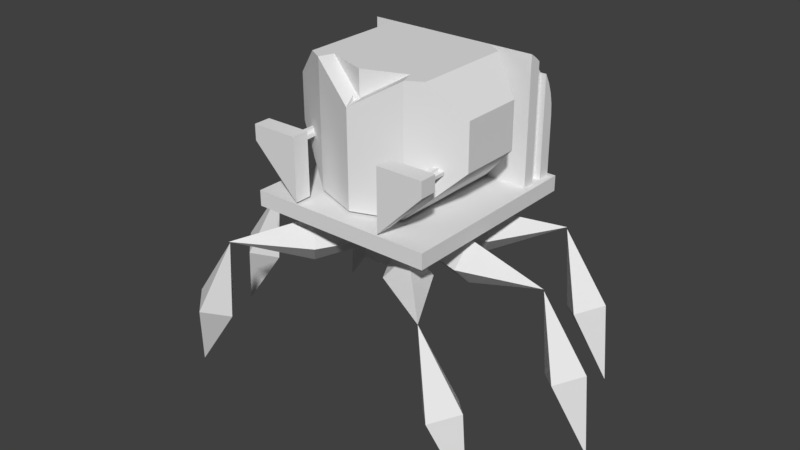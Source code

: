 # Source: helmetlegsv2stable.blend  (saved by Blender 2.78.0; exported with 4.5.12 LTS)
import bpy
from mathutils import Matrix  # noqa: F401  (used for matrix-valued properties, if any)

bpy.ops.wm.read_factory_settings(use_empty=True)
scene = bpy.context.scene
scene.name = 'Scene'

# ---- collections
col_collection_1 = bpy.data.collections.new('Collection 1'); scene.collection.children.link(col_collection_1)

# ---- world
world_world = bpy.data.worlds.new('World'); scene.world = world_world
world_world.color = (0.05088, 0.05088, 0.05088)
world_world.use_sun_shadow = False
world_world.sun_shadow_jitter_overblur = 0.0
world_world.cycles.sampling_method = 'MANUAL'

# ---- meshes
me_base_002 = bpy.data.meshes.new('Base.002')
me_base_002.from_pydata([(-0.1354, -0.01519, -0.06482), (-0.1354, -0.01519, -0.09149), (-0.1354, 0.01021, -0.06482), (-0.1354, 0.01021, -0.09149), (0.1342, -0.01519, -0.09149), (0.1342, -0.01519, -0.06482), (0.1342, 0.01021, -0.09149), (0.1342, 0.01021, -0.06482), (-0.1303, 0.01021, -0.08387), (-0.1303, 0.01021, -0.07244), (0.1291, 0.01021, -0.07244), (0.1291, 0.01021, -0.08387), (-0.1303, 0.06101, -0.08387), (0.1291, 0.06101, -0.08387), (0.1291, 0.06101, -0.07244), (-0.1303, 0.06101, -0.07244), (-0.1383, 0.2071, -0.09334), (0.1371, 0.2071, -0.09334), (0.1371, 0.2071, -0.06202), (-0.1383, 0.2071, -0.06202), (0.1371, -0.01519, -0.09334), (0.1371, -0.01519, -0.06202), (-0.1383, -0.01519, -0.06202), (-0.1383, -0.01519, -0.09334)], [], [(0, 1, 2), (2, 1, 3), (4, 5, 6), (6, 5, 7), (5, 0, 7), (7, 0, 2), (1, 4, 3), (3, 4, 6), (8, 9, 2), (2, 9, 10), (2, 10, 7), (7, 10, 11), (7, 11, 6), (6, 11, 3), (3, 11, 8), (3, 8, 2), (8, 11, 12), (12, 11, 13), (11, 10, 13), (13, 10, 14), (10, 9, 14), (14, 9, 15), (9, 8, 15), (15, 8, 12), (13, 14, 12), (12, 14, 15), (4, 20, 5), (5, 20, 21), (5, 21, 0), (0, 21, 22), (0, 22, 23), (4, 1, 20), (20, 1, 23), (23, 1, 0), (21, 20, 18), (18, 20, 17), (20, 23, 17), (17, 23, 16), (23, 22, 16), (16, 22, 19), (22, 21, 19), (19, 21, 18)])
me_base_002.use_remesh_preserve_volume = False
me_base_002.use_remesh_preserve_attributes = False
me_base_002.use_mirror_vertex_groups = False
me_base_002.update()
me_base_001 = bpy.data.meshes.new('Base.001')
me_base_001.from_pydata([(-0.33, -0.07859, 0.1317), (-0.33, -0.1605, 0.1092), (-0.33, -0.0361, 0.1346), (-0.33, 0.2071, 0.1092), (-0.33, 0.2071, 0.1346), (-0.33, -0.1203, 0.1232), (0.3304, -0.1203, 0.1232), (0.3304, -0.07859, 0.1317), (0.3304, -0.1605, 0.1092), (0.3304, -0.0361, 0.1346), (0.3304, 0.2071, 0.1092), (0.3304, 0.2071, 0.1346), (0.3558, -0.0361, 0.1346), (0.3558, 0.2071, 0.1346), (0.3304, -0.2084, 0.08377), (0.3304, 0.2071, 0.08377), (0.3558, -0.2084, 0.08377), (0.3558, 0.2071, 0.08377), (0.3558, -0.2689, 0.03297), (0.3558, 0.2071, 0.03297), (0.3304, -0.2689, 0.03297), (0.3304, 0.2071, 0.03297), (0.3304, -0.2299, 0.06853), (0.3304, -0.2502, 0.05156), (0.3558, 0.2071, -0.01783), (0.3558, -0.2828, 0.0169), (0.3558, -0.2956, -5.397e-05), (0.3558, -0.3073, -0.01783), (-0.33, -0.2689, 0.03297), (-0.33, 0.2071, 0.03297), (-0.3554, -0.2689, 0.03297), (-0.3554, 0.2071, 0.03297), (-0.3554, -0.2084, 0.08377), (-0.3554, 0.2071, 0.08377), (-0.33, -0.2084, 0.08377), (-0.33, 0.2071, 0.08377), (-0.33, -0.2502, 0.05156), (-0.33, -0.2299, 0.06853), (-0.3554, 0.2071, 0.1346), (-0.3554, -0.0361, 0.1346), (-0.3554, -0.1685, 0.1056), (-0.3554, -0.1259, 0.1216), (-0.3554, -0.08146, 0.1313), (0.3558, -0.1685, 0.1056), (-0.3554, -0.2828, 0.0169), (-0.3554, -0.2956, -5.397e-05), (-0.3554, -0.3073, -0.01783), (0.3558, -0.1259, 0.1216), (0.3558, -0.08146, 0.1313), (-0.3554, 0.2071, -0.01783)], [], [(0, 1, 2), (2, 1, 3), (2, 3, 4), (0, 5, 1), (6, 7, 8), (8, 7, 9), (8, 9, 10), (10, 9, 11), (1, 8, 3), (3, 8, 10), (9, 12, 11), (11, 12, 13), (14, 15, 16), (16, 15, 17), (18, 19, 20), (20, 19, 21), (15, 14, 21), (21, 14, 22), (21, 22, 23), (23, 20, 21), (19, 18, 24), (24, 18, 25), (24, 25, 26), (26, 27, 24), (28, 29, 30), (30, 29, 31), (32, 33, 34), (34, 33, 35), (28, 36, 29), (29, 36, 37), (29, 37, 34), (34, 35, 29), (38, 33, 39), (39, 33, 32), (39, 32, 40), (40, 41, 39), (39, 41, 42), (5, 41, 1), (1, 41, 40), (1, 40, 43), (43, 40, 14), (43, 14, 16), (41, 5, 42), (42, 5, 0), (42, 0, 39), (39, 0, 2), (32, 34, 40), (40, 34, 14), (14, 34, 22), (22, 34, 37), (22, 37, 36), (28, 20, 36), (36, 20, 23), (36, 23, 22), (30, 44, 28), (28, 44, 25), (28, 25, 20), (20, 25, 18), (25, 44, 26), (26, 44, 45), (26, 45, 27), (27, 45, 46), (1, 43, 8), (8, 43, 47), (8, 47, 6), (6, 47, 48), (6, 48, 7), (7, 48, 12), (7, 12, 9), (31, 49, 30), (30, 49, 44), (44, 49, 45), (45, 49, 46), (4, 38, 2), (2, 38, 39), (43, 16, 12), (12, 16, 17), (12, 17, 13), (48, 47, 12), (12, 47, 43), (49, 24, 46), (46, 24, 27), (19, 17, 21), (21, 17, 15), (29, 35, 31), (31, 35, 33), (11, 4, 3), (11, 3, 10)])
me_base_001.use_remesh_preserve_volume = False
me_base_001.use_remesh_preserve_attributes = False
me_base_001.use_mirror_vertex_groups = False
me_base_001.update()
me_doublediamond_007 = bpy.data.meshes.new('Doublediamond.007')
me_doublediamond_007.from_pydata([(-0.005886, 0.01068, 0.02429), (-0.005886, 0.01068, 2.564), (-0.3651, 0.01068, 1.294), (-0.005886, -0.3485, 1.294), (0.3533, 0.01068, 1.294), (-0.005886, 0.3699, 1.294)], [], [(1, 2, 3), (1, 4, 5), (4, 0, 5), (2, 0, 3), (2, 1, 5), (1, 3, 4), (3, 0, 4), (0, 2, 5)])
me_doublediamond_007.use_remesh_preserve_volume = False
me_doublediamond_007.use_remesh_preserve_attributes = False
me_doublediamond_007.use_mirror_vertex_groups = False
me_doublediamond_007.update()
me_doublediamond_005 = bpy.data.meshes.new('Doublediamond.005')
me_doublediamond_005.from_pydata([(0.0006848, 0.005979, -2.564), (0.0006848, 0.3652, -1.294), (0.3599, 0.005979, -1.294), (0.0006848, -0.3532, -1.294), (0.0006848, 0.005979, -0.02378), (-0.3585, 0.005979, -1.294)], [], [(0, 1, 2), (3, 4, 5), (0, 3, 5), (1, 4, 2), (2, 4, 3), (1, 0, 5), (4, 1, 5), (0, 2, 3)])
me_doublediamond_005.use_remesh_preserve_volume = False
me_doublediamond_005.use_remesh_preserve_attributes = False
me_doublediamond_005.use_mirror_vertex_groups = False
me_doublediamond_005.update()
me_doublediamond_002 = bpy.data.meshes.new('Doublediamond.002')
me_doublediamond_002.from_pydata([(-0.005538, -0.01892, -2.553), (-0.005538, 0.3403, -1.283), (0.3537, -0.01892, -1.283), (-0.005538, -0.3781, -1.283), (-0.005538, -0.01892, -0.01318), (-0.3647, -0.01892, -1.283)], [], [(0, 1, 2), (3, 4, 5), (0, 3, 5), (1, 4, 2), (2, 4, 3), (1, 0, 5), (4, 1, 5), (0, 2, 3)])
me_doublediamond_002.use_remesh_preserve_volume = False
me_doublediamond_002.use_remesh_preserve_attributes = False
me_doublediamond_002.use_mirror_vertex_groups = False
me_doublediamond_002.update()
me_pyramid = bpy.data.meshes.new('Pyramid')
me_pyramid.from_pydata([(1.016, 0.0, 0.0), (-0.254, -0.254, 0.254), (-0.254, -0.254, -0.254), (-0.254, 0.254, -0.254), (-0.254, 0.254, 0.254)], [], [(0, 1, 2), (0, 3, 4), (1, 0, 4), (0, 2, 3), (2, 1, 3), (3, 1, 4)])
me_pyramid.use_remesh_preserve_volume = False
me_pyramid.use_remesh_preserve_attributes = False
me_pyramid.use_mirror_vertex_groups = False
me_pyramid.update()
me_base = bpy.data.meshes.new('Base')
me_base.from_pydata([(-0.33, 0.2071, 0.1346), (0.3304, 0.2071, 0.1346), (0.3558, 0.2071, 0.1346), (0.3558, 0.2071, 0.08377), (0.3558, 0.2071, 0.03297), (0.3558, 0.2071, -0.01783), (-0.3554, 0.2071, 0.03297), (-0.3554, 0.2071, 0.08377), (-0.3554, 0.2071, 0.1346), (-0.3554, 0.2071, -0.01783), (-0.3808, 0.2071, 0.1517), (-0.3808, 0.2071, -0.6528), (-0.1383, 0.2071, -0.09334), (0.1371, 0.2071, -0.09334), (0.3814, 0.2071, -0.6528), (0.3814, 0.2071, 0.1517), (0.1371, 0.2071, -0.06202), (-0.1383, 0.2071, -0.06202), (0.3814, 0.2706, 0.1517), (0.3814, 0.2706, -0.6528), (-0.3808, 0.2706, 0.1517), (-0.3808, 0.2706, -0.6528)], [], [(6, 10, 9), (9, 10, 11), (9, 11, 12), (12, 11, 13), (13, 11, 14), (13, 14, 5), (5, 14, 15), (5, 15, 4), (4, 15, 3), (6, 7, 10), (10, 7, 8), (10, 8, 0), (10, 0, 1), (10, 1, 15), (15, 1, 2), (15, 2, 3), (13, 5, 16), (16, 5, 9), (16, 9, 17), (17, 9, 12), (15, 14, 18), (18, 14, 19), (10, 15, 20), (20, 15, 18), (11, 10, 21), (21, 10, 20), (14, 11, 19), (19, 11, 21), (21, 20, 19), (19, 20, 18)])
me_base.use_remesh_preserve_volume = False
me_base.use_remesh_preserve_attributes = False
me_base.use_mirror_vertex_groups = False
me_base.update()
me_spiderhelmet_013 = bpy.data.meshes.new('Spiderhelmet.013')
me_spiderhelmet_013.from_pydata([(0.1206, 0.04827, 0.2288), (0.1206, 0.04827, 0.2221), (0.1206, 0.09907, 0.2288), (0.1206, 0.09907, 0.2221), (-0.1233, 0.04827, 0.2288), (-0.1233, 0.09907, 0.2288), (-0.1233, 0.04827, 0.2221), (-0.1233, 0.09907, 0.2221)], [], [(0, 1, 2), (2, 1, 3), (4, 0, 5), (5, 0, 2), (6, 4, 7), (7, 4, 5), (1, 6, 3), (3, 6, 7), (7, 5, 3), (3, 5, 2)])
me_spiderhelmet_013.use_remesh_preserve_volume = False
me_spiderhelmet_013.use_remesh_preserve_attributes = False
me_spiderhelmet_013.use_mirror_vertex_groups = False
me_spiderhelmet_013.update()
me_spiderhelmet_012 = bpy.data.meshes.new('Spiderhelmet.012')
me_spiderhelmet_012.from_pydata([(0.1206, 0.04827, 0.2288), (0.1206, 0.04827, 0.2221), (-0.1233, 0.04827, 0.2288), (-0.1233, 0.04827, 0.2221), (0.129, 0.04827, 0.2121), (-0.1304, 0.04827, 0.2121), (-0.1304, 0.04827, 0.2388), (0.129, 0.04827, 0.2388)], [], [(0, 4, 1), (1, 4, 5), (1, 5, 3), (3, 5, 6), (3, 6, 2), (2, 6, 0), (0, 6, 7), (0, 7, 4)])
me_spiderhelmet_012.use_remesh_preserve_volume = False
me_spiderhelmet_012.use_remesh_preserve_attributes = False
me_spiderhelmet_012.use_mirror_vertex_groups = False
me_spiderhelmet_012.update()
me_spiderhelmet_011 = bpy.data.meshes.new('Spiderhelmet.011')
me_spiderhelmet_011.from_pydata([(0.129, 0.04827, 0.2121), (-0.1304, 0.04827, 0.2121), (-0.1304, 0.04827, 0.2388), (0.129, 0.04827, 0.2388), (-0.1304, 0.02287, 0.2121), (-0.1304, 0.02287, 0.2388), (0.129, 0.02287, 0.2388), (0.129, 0.02287, 0.2121), (-0.1391, 0.2083, 0.2096), (-0.1391, 0.2083, 0.2426), (-0.1391, 0.02287, 0.2096), (-0.1391, 0.02287, 0.2426), (0.1376, 0.2083, 0.2426), (0.1376, 0.02287, 0.2426), (0.1376, 0.2083, 0.2096), (0.1376, 0.02287, 0.2096), (0.1421, 0.2083, 0.2096), (0.1421, 0.2083, 0.2477), (-0.1436, 0.2083, 0.2477), (-0.1436, 0.2083, 0.2096), (-0.1436, 0.01779, 0.2096), (0.1421, 0.01779, 0.2096), (-0.1436, 0.01779, 0.2477), (0.1421, 0.01779, 0.2477)], [], [(4, 5, 1), (1, 5, 2), (5, 6, 2), (2, 6, 3), (0, 3, 7), (7, 3, 6), (7, 4, 0), (0, 4, 1), (8, 9, 10), (10, 9, 11), (9, 12, 11), (11, 12, 13), (12, 14, 13), (13, 14, 15), (4, 10, 5), (5, 10, 11), (5, 11, 13), (10, 4, 15), (15, 4, 7), (15, 7, 6), (15, 6, 13), (13, 6, 5), (14, 12, 16), (16, 12, 17), (17, 12, 9), (17, 9, 18), (18, 9, 19), (19, 9, 8), (20, 21, 22), (22, 21, 23), (19, 20, 18), (18, 20, 22), (21, 16, 23), (23, 16, 17), (17, 18, 23), (23, 18, 22), (10, 15, 8), (8, 15, 14)])
me_spiderhelmet_011.use_remesh_preserve_volume = False
me_spiderhelmet_011.use_remesh_preserve_attributes = False
me_spiderhelmet_011.use_mirror_vertex_groups = False
me_spiderhelmet_011.update()
me_spiderhelmet_010 = bpy.data.meshes.new('Spiderhelmet.010')
me_spiderhelmet_010.from_pydata([(0.2935, 0.07176, -0.2795), (0.2782, 0.07176, -0.2795), (0.1906, 0.24, -0.2795), (0.3811, 0.04954, -0.2795), (0.1906, 0.24, -0.3492), (0.3811, 0.04954, -0.3492), (0.2782, 0.05906, -0.2795), (0.2604, 0.05906, -0.2795), (0.2935, 0.05906, -0.2795), (0.3112, 0.05906, -0.2795), (0.2782, 0.03366, -0.2795), (0.2935, 0.03366, -0.2795), (0.1906, -0.01396, -0.2795), (0.1906, -0.01396, -0.3492), (0.3811, -0.01396, -0.2795), (0.3811, -0.01396, -0.3492), (0.2782, 0.04636, -0.2795), (0.2604, 0.04636, -0.2795), (0.2935, 0.04636, -0.2795), (0.3112, 0.04636, -0.2795)], [], [(2, 3, 4), (4, 3, 5), (12, 13, 14), (14, 13, 15), (8, 9, 0), (0, 9, 3), (0, 3, 2), (9, 19, 3), (3, 19, 14), (14, 19, 11), (14, 11, 10), (19, 18, 11), (16, 17, 10), (10, 17, 12), (10, 12, 14), (17, 7, 12), (12, 7, 2), (2, 7, 1), (2, 1, 0), (7, 6, 1), (15, 13, 5), (5, 13, 4), (2, 4, 12), (12, 4, 13), (3, 14, 5), (5, 14, 15)])
me_spiderhelmet_010.use_remesh_preserve_volume = False
me_spiderhelmet_010.use_remesh_preserve_attributes = False
me_spiderhelmet_010.use_mirror_vertex_groups = False
me_spiderhelmet_010.update()
me_spiderhelmet_009 = bpy.data.meshes.new('Spiderhelmet.009')
me_spiderhelmet_009.from_pydata([(-0.278, 0.07176, -0.2795), (-0.2933, 0.07176, -0.2795), (-0.2933, 0.05906, -0.2795), (-0.3809, 0.04954, -0.2795), (-0.1904, 0.24, -0.2795), (-0.3809, 0.04954, -0.3492), (-0.1904, 0.24, -0.3492), (-0.3111, 0.05906, -0.2795), (-0.278, 0.05906, -0.2795), (-0.2603, 0.05906, -0.2795), (-0.3111, 0.04636, -0.2795), (-0.2933, 0.03366, -0.2795), (-0.278, 0.03366, -0.2795), (-0.3809, -0.01396, -0.2795), (-0.3809, -0.01396, -0.3492), (-0.1904, -0.01396, -0.2795), (-0.1904, -0.01396, -0.3492), (-0.2933, 0.04636, -0.2795), (-0.278, 0.04636, -0.2795), (-0.2603, 0.04636, -0.2795)], [], [(3, 4, 5), (5, 4, 6), (13, 14, 15), (15, 14, 16), (3, 1, 4), (4, 1, 0), (4, 0, 9), (9, 0, 8), (13, 10, 3), (3, 10, 7), (3, 7, 1), (1, 7, 2), (10, 13, 11), (11, 13, 15), (11, 15, 12), (12, 15, 19), (12, 19, 18), (19, 15, 9), (9, 15, 4), (11, 17, 10), (13, 3, 14), (14, 3, 5), (14, 5, 16), (16, 5, 6), (15, 16, 4), (4, 16, 6)])
me_spiderhelmet_009.use_remesh_preserve_volume = False
me_spiderhelmet_009.use_remesh_preserve_attributes = False
me_spiderhelmet_009.use_mirror_vertex_groups = False
me_spiderhelmet_009.update()
me_spiderhelmet_008 = bpy.data.meshes.new('Spiderhelmet.008')
me_spiderhelmet_008.from_pydata([(0.1906, -0.01396, 0.2731), (0.1906, -0.01396, 0.2096), (-0.1904, -0.01396, 0.2096), (-0.1904, -0.01396, 0.2731), (0.1906, -0.268, 0.2731), (-0.1904, -0.268, 0.2731), (0.1702, -0.268, -0.1497), (-0.1715, -0.268, -0.1492), (-0.0007199, -0.268, -0.2119), (-0.0007199, -0.1629, -0.2119)], [], [(0, 1, 3), (3, 1, 2), (0, 3, 4), (4, 3, 5), (6, 4, 5), (5, 7, 8), (5, 8, 6), (9, 8, 7), (8, 9, 6)])
me_spiderhelmet_008.use_remesh_preserve_volume = False
me_spiderhelmet_008.use_remesh_preserve_attributes = False
me_spiderhelmet_008.use_mirror_vertex_groups = False
me_spiderhelmet_008.update()
me_spiderhelmet_007 = bpy.data.meshes.new('Spiderhelmet.007')
me_spiderhelmet_007.from_pydata([(0.1906, 0.24, 0.2731), (0.1906, 0.24, 0.2096), (-0.1904, 0.24, 0.2096), (-0.1904, 0.24, 0.2731), (-0.3809, 0.04954, 0.157), (-0.3809, -0.141, 0.157), (-0.2539, -0.268, 0.2344), (0.2541, -0.268, 0.2344), (0.3811, -0.141, 0.157), (0.3811, 0.04954, 0.157), (0.2541, -0.268, -0.1729), (-0.2539, -0.268, -0.1729), (-0.3809, -0.141, -0.09884), (0.3811, 0.04954, -0.09884), (0.1906, 0.24, -0.2099), (-0.3809, 0.04954, -0.09884), (0.2935, 0.07176, -0.1499), (0.2782, 0.07176, -0.1588), (-0.278, 0.07176, -0.1588), (-0.2933, 0.07176, -0.1499), (-0.3111, 0.05906, -0.1396), (0.2604, 0.05906, -0.1692), (0.3112, 0.05906, -0.1396), (-0.3111, 0.04636, -0.1396), (0.2782, 0.03366, -0.1588), (0.2935, 0.03366, -0.1499), (-0.2933, 0.03366, -0.1499), (-0.278, 0.03366, -0.1588), (0.2604, 0.04636, -0.1692), (0.3112, 0.04636, -0.1396), (0.3811, -0.141, -0.09884), (-0.1904, 0.24, -0.2099)], [(24, 28)], [(6, 5, 11), (11, 5, 12), (0, 9, 1), (1, 9, 13), (1, 13, 14), (5, 4, 12), (12, 4, 15), (9, 8, 13), (13, 8, 30), (19, 20, 15), (19, 15, 31), (20, 23, 15), (15, 23, 12), (12, 23, 26), (12, 26, 27), (18, 19, 31), (11, 12, 27), (13, 16, 14), (14, 16, 17), (14, 17, 21), (30, 29, 13), (13, 29, 22), (13, 22, 16), (10, 24, 30), (30, 24, 25), (30, 25, 29), (28, 14, 21), (3, 2, 4), (4, 2, 15), (15, 2, 31), (7, 10, 8), (8, 10, 30), (2, 1, 31)])
me_spiderhelmet_007.use_remesh_preserve_volume = False
me_spiderhelmet_007.use_remesh_preserve_attributes = False
me_spiderhelmet_007.use_mirror_vertex_groups = False
me_spiderhelmet_007.update()
me_spiderhelmet_006 = bpy.data.meshes.new('Spiderhelmet.006')
me_spiderhelmet_006.from_pydata([(-0.1391, 0.2083, 0.2096), (0.1376, 0.2083, 0.2096), (0.1421, 0.2083, 0.2096), (-0.1436, 0.2083, 0.2096), (-0.1436, 0.01779, 0.2096), (0.1421, 0.01779, 0.2096), (0.1906, 0.24, 0.2096), (0.1906, -0.01396, 0.2096), (-0.1904, -0.01396, 0.2096), (-0.1904, 0.24, 0.2096)], [], [(4, 8, 5), (5, 8, 7), (5, 7, 6), (8, 4, 9), (9, 4, 3), (9, 3, 0), (0, 1, 9), (9, 1, 6), (6, 1, 2), (6, 2, 5)])
me_spiderhelmet_006.use_remesh_preserve_volume = False
me_spiderhelmet_006.use_remesh_preserve_attributes = False
me_spiderhelmet_006.use_mirror_vertex_groups = False
me_spiderhelmet_006.update()
me_spiderhelmet_005 = bpy.data.meshes.new('Spiderhelmet.005')
me_spiderhelmet_005.from_pydata([(0.1702, -0.268, -0.1497), (-0.1715, -0.268, -0.1492), (0.1918, -0.268, -0.2091), (0.1906, 0.24, -0.2099), (0.02108, -0.1732, -0.2199), (-0.0007199, -0.1629, -0.2119), (-0.000825, -0.1495, -0.2795), (-0.1904, -0.2661, -0.2099), (-0.02254, -0.1732, -0.2199), (0.1906, -0.2671, -0.2099), (-0.1904, 0.24, -0.2099), (-0.000825, 0.24, -0.2795)], [], [(1, 7, 8), (1, 8, 5), (7, 6, 8), (5, 4, 0), (0, 4, 9), (0, 9, 2), (4, 6, 9), (9, 6, 3), (3, 6, 11), (7, 10, 6), (6, 10, 11)])
me_spiderhelmet_005.use_remesh_preserve_volume = False
me_spiderhelmet_005.use_remesh_preserve_attributes = False
me_spiderhelmet_005.use_mirror_vertex_groups = False
me_spiderhelmet_005.update()
me_spiderhelmet_004 = bpy.data.meshes.new('Spiderhelmet.004')
me_spiderhelmet_004.from_pydata([(0.02108, -0.1732, -0.2199), (-0.0007199, -0.1629, -0.2119), (0.02108, -0.1495, -0.2199), (-0.000825, -0.1495, -0.2795), (-0.02254, -0.1732, -0.2199), (-0.02254, -0.1495, -0.2199)], [], [(0, 1, 2), (3, 0, 2), (1, 3, 2), (1, 4, 5), (3, 1, 5), (4, 3, 5)])
me_spiderhelmet_004.use_remesh_preserve_volume = False
me_spiderhelmet_004.use_remesh_preserve_attributes = False
me_spiderhelmet_004.use_mirror_vertex_groups = False
me_spiderhelmet_004.update()
me_spiderhelmet_003 = bpy.data.meshes.new('Spiderhelmet.003')
me_spiderhelmet_003.from_pydata([(0.2935, 0.07176, 0.1811), (0.2935, 0.07176, -0.2795), (0.2782, 0.07176, 0.1723), (0.2782, 0.07176, -0.2795), (0.2782, 0.05906, 0.1723), (0.2782, 0.05906, -0.2795), (0.2604, 0.05906, -0.2795), (0.2604, 0.05906, 0.1619), (0.2935, 0.05906, -0.2795), (0.2935, 0.05906, 0.1811), (0.3112, 0.05906, -0.2795), (0.3112, 0.05906, 0.1915), (0.2782, 0.03366, -0.2795), (0.2935, 0.03366, -0.2795), (0.2782, 0.03366, 0.1723), (0.2935, 0.03366, 0.1811), (0.2782, 0.04636, -0.2795), (0.2782, 0.04636, 0.1723), (0.2604, 0.04636, -0.2795), (0.2604, 0.04636, 0.1619), (0.2935, 0.04636, 0.1811), (0.2935, 0.04636, -0.2795), (0.3112, 0.04636, 0.1915), (0.3112, 0.04636, -0.2795)], [], [(0, 1, 2), (2, 1, 3), (2, 3, 4), (4, 3, 5), (6, 7, 5), (5, 7, 4), (1, 0, 8), (8, 0, 9), (8, 9, 10), (10, 9, 11), (12, 13, 14), (14, 13, 15), (12, 14, 16), (16, 14, 17), (18, 16, 19), (19, 16, 17), (15, 13, 20), (20, 13, 21), (22, 20, 23), (23, 20, 21), (7, 6, 19), (19, 6, 18), (10, 11, 23), (23, 11, 22)])
me_spiderhelmet_003.use_remesh_preserve_volume = False
me_spiderhelmet_003.use_remesh_preserve_attributes = False
me_spiderhelmet_003.use_mirror_vertex_groups = False
me_spiderhelmet_003.update()
me_spiderhelmet_002 = bpy.data.meshes.new('Spiderhelmet.002')
me_spiderhelmet_002.from_pydata([(0.2935, 0.07176, -0.1499), (0.2782, 0.07176, -0.1588), (-0.278, 0.07176, -0.1588), (-0.2933, 0.07176, -0.1499), (0.2782, 0.05906, -0.1588), (-0.2933, 0.05906, -0.1499), (-0.3111, 0.05906, -0.1396), (-0.278, 0.05906, -0.1588), (-0.2603, 0.05906, -0.1692), (0.2604, 0.05906, -0.1692), (0.2935, 0.05906, -0.1499), (0.3112, 0.05906, -0.1396), (-0.3111, 0.04636, -0.1396), (0.2782, 0.03366, -0.1588), (0.2935, 0.03366, -0.1499), (-0.2933, 0.03366, -0.1499), (-0.278, 0.03366, -0.1588), (0.2782, 0.04636, -0.1588), (-0.2933, 0.04636, -0.1499), (-0.278, 0.04636, -0.1588), (-0.2603, 0.04636, -0.1692), (0.2604, 0.04636, -0.1692), (0.2935, 0.04636, -0.1499), (0.3112, 0.04636, -0.1396)], [(15, 16), (11, 23), (2, 3), (9, 21), (0, 1), (13, 14), (8, 20), (6, 12)], [(5, 6, 3), (12, 18, 15), (19, 20, 16), (2, 8, 7), (9, 1, 4), (0, 11, 10), (23, 14, 22), (21, 17, 13)])
me_spiderhelmet_002.use_remesh_preserve_volume = False
me_spiderhelmet_002.use_remesh_preserve_attributes = False
me_spiderhelmet_002.use_mirror_vertex_groups = False
me_spiderhelmet_002.update()
me_spiderhelmet_001 = bpy.data.meshes.new('Spiderhelmet.001')
me_spiderhelmet_001.from_pydata([(-0.278, 0.07176, -0.2795), (-0.2933, 0.07176, -0.2795), (-0.278, 0.07176, 0.1723), (-0.2933, 0.07176, 0.1811), (-0.2933, 0.05906, 0.1811), (-0.2933, 0.05906, -0.2795), (-0.3111, 0.05906, 0.1915), (-0.3111, 0.05906, -0.2795), (-0.278, 0.05906, -0.2795), (-0.278, 0.05906, 0.1723), (-0.2603, 0.05906, 0.1619), (-0.2603, 0.05906, -0.2795), (-0.3111, 0.04636, 0.1915), (-0.3111, 0.04636, -0.2795), (-0.2933, 0.03366, 0.1811), (-0.2933, 0.03366, -0.2795), (-0.278, 0.03366, 0.1723), (-0.278, 0.03366, -0.2795), (-0.2933, 0.04636, -0.2795), (-0.2933, 0.04636, 0.1811), (-0.278, 0.04636, 0.1723), (-0.278, 0.04636, -0.2795), (-0.2603, 0.04636, 0.1619), (-0.2603, 0.04636, -0.2795)], [], [(0, 1, 2), (2, 1, 3), (3, 1, 4), (4, 1, 5), (6, 4, 7), (7, 4, 5), (0, 2, 8), (8, 2, 9), (9, 10, 8), (8, 10, 11), (6, 7, 12), (12, 7, 13), (14, 15, 16), (16, 15, 17), (15, 14, 18), (18, 14, 19), (12, 13, 19), (19, 13, 18), (16, 17, 20), (20, 17, 21), (20, 21, 22), (22, 21, 23), (11, 10, 23), (23, 10, 22)])
me_spiderhelmet_001.use_remesh_preserve_volume = False
me_spiderhelmet_001.use_remesh_preserve_attributes = False
me_spiderhelmet_001.use_mirror_vertex_groups = False
me_spiderhelmet_001.update()
me_spiderhelmet = bpy.data.meshes.new('Spiderhelmet')
me_spiderhelmet.from_pydata([(0.1906, 0.24, 0.2731), (0.1906, 0.24, 0.2096), (0.1906, -0.01396, 0.2731), (0.1906, -0.01396, 0.2096), (-0.1904, -0.01396, 0.2096), (-0.1904, 0.24, 0.2096), (-0.1904, 0.24, 0.2731), (-0.1904, -0.01396, 0.2731), (0.1906, -0.268, 0.2731), (-0.1904, -0.268, 0.2731), (-0.3809, 0.04954, 0.157), (-0.3809, -0.141, 0.157), (-0.2539, -0.268, 0.2344), (0.2541, -0.268, 0.2344), (0.3811, -0.141, 0.157), (0.3811, 0.04954, 0.157), (0.2541, -0.268, -0.1729), (0.1702, -0.268, -0.1497), (-0.1715, -0.268, -0.1492), (-0.2539, -0.268, -0.1729), (-0.1932, -0.268, -0.2083), (0.1918, -0.268, -0.2091), (0.1906, 0.24, -0.2099), (-0.278, 0.07176, -0.1588), (-0.2603, 0.05906, -0.1692), (0.2782, 0.03366, -0.1588), (-0.278, 0.03366, -0.1588), (-0.2603, 0.04636, -0.1692), (0.2604, 0.04636, -0.1692), (-0.1904, -0.2661, -0.2099), (0.1906, -0.2671, -0.2099), (-0.1904, 0.24, -0.2099), (-0.000825, 0.24, -0.2795)], [], [(0, 1, 2), (2, 1, 3), (5, 6, 4), (4, 6, 7), (10, 11, 7), (7, 11, 12), (7, 12, 9), (7, 6, 10), (8, 13, 2), (2, 13, 14), (2, 14, 15), (15, 0, 2), (16, 13, 17), (17, 13, 8), (12, 18, 9), (12, 19, 18), (18, 19, 20), (17, 21, 16), (20, 29, 18), (26, 27, 29), (26, 29, 19), (19, 29, 20), (29, 27, 31), (31, 27, 24), (31, 24, 23), (21, 30, 16), (16, 30, 25), (25, 30, 28), (28, 30, 22), (31, 1, 32), (32, 1, 22)])
me_spiderhelmet.use_remesh_preserve_volume = False
me_spiderhelmet.use_remesh_preserve_attributes = False
me_spiderhelmet.use_mirror_vertex_groups = False
me_spiderhelmet.update()
me_pyramid_001 = bpy.data.meshes.new('Pyramid.001')
me_pyramid_001.from_pydata([(0.004405, 0.0002735, -0.2726), (-1.266, -0.2537, -0.01862), (-1.266, -0.2537, -0.5266), (-1.266, 0.2543, -0.5266), (-1.266, 0.2543, -0.01862)], [], [(0, 1, 2), (0, 3, 4), (1, 0, 4), (0, 2, 3), (2, 1, 3), (3, 1, 4)])
me_pyramid_001.use_remesh_preserve_volume = False
me_pyramid_001.use_remesh_preserve_attributes = False
me_pyramid_001.use_mirror_vertex_groups = False
me_pyramid_001.update()
me_pyramid_002 = bpy.data.meshes.new('Pyramid.002')
me_pyramid_002.from_pydata([(0.006684, -0.000638, 0.2726), (-1.263, -0.2546, 0.5266), (-1.263, -0.2546, 0.01862), (-1.263, 0.2534, 0.01862), (-1.263, 0.2534, 0.5266)], [], [(0, 1, 2), (0, 3, 4), (1, 0, 4), (0, 2, 3), (2, 1, 3), (3, 1, 4)])
me_pyramid_002.use_remesh_preserve_volume = False
me_pyramid_002.use_remesh_preserve_attributes = False
me_pyramid_002.use_mirror_vertex_groups = False
me_pyramid_002.update()
me_pyramid_005 = bpy.data.meshes.new('Pyramid.005')
me_pyramid_005.from_pydata([(0.007595, 0.0002735, 0.2726), (-1.262, -0.2537, 0.5266), (-1.262, -0.2537, 0.01862), (-1.262, 0.2543, 0.01862), (-1.262, 0.2543, 0.5266)], [], [(0, 1, 2), (0, 3, 4), (1, 0, 4), (0, 2, 3), (2, 1, 3), (3, 1, 4)])
me_pyramid_005.use_remesh_preserve_volume = False
me_pyramid_005.use_remesh_preserve_attributes = False
me_pyramid_005.use_mirror_vertex_groups = False
me_pyramid_005.update()
me_pyramid_006 = bpy.data.meshes.new('Pyramid.006')
me_pyramid_006.from_pydata([(-0.02149, -0.0006381, -0.2726), (-1.291, -0.2546, -0.01862), (-1.291, -0.2546, -0.5266), (-1.291, 0.2534, -0.5266), (-1.291, 0.2534, -0.01862)], [], [(0, 1, 2), (0, 3, 4), (1, 0, 4), (0, 2, 3), (2, 1, 3), (3, 1, 4)])
me_pyramid_006.use_remesh_preserve_volume = False
me_pyramid_006.use_remesh_preserve_attributes = False
me_pyramid_006.use_mirror_vertex_groups = False
me_pyramid_006.update()
me_doublediamond_004 = bpy.data.meshes.new('Doublediamond.004')
me_doublediamond_004.from_pydata([(-9.958e-05, 6.009e-06, -6.032e-05), (-9.958e-05, 0.3592, 1.27), (0.3591, 6.009e-06, 1.27), (-9.958e-05, -0.3592, 1.27), (-9.958e-05, 6.009e-06, 2.54), (-0.3593, 6.009e-06, 1.27)], [], [(0, 1, 2), (3, 4, 5), (0, 3, 5), (1, 4, 2), (2, 4, 3), (1, 0, 5), (4, 1, 5), (0, 2, 3)])
me_doublediamond_004.use_remesh_preserve_volume = False
me_doublediamond_004.use_remesh_preserve_attributes = False
me_doublediamond_004.use_mirror_vertex_groups = False
me_doublediamond_004.update()
me_doublediamond_008 = bpy.data.meshes.new('Doublediamond.008')
me_doublediamond_008.from_pydata([(-0.005538, -0.01892, -2.553), (-0.005538, 0.3403, -1.283), (0.3537, -0.01892, -1.283), (-0.005538, -0.3781, -1.283), (-0.005538, -0.01892, -0.01318), (-0.3647, -0.01892, -1.283)], [], [(0, 1, 2), (3, 4, 5), (0, 3, 5), (1, 4, 2), (2, 4, 3), (1, 0, 5), (4, 1, 5), (0, 2, 3)])
me_doublediamond_008.use_remesh_preserve_volume = False
me_doublediamond_008.use_remesh_preserve_attributes = False
me_doublediamond_008.use_mirror_vertex_groups = False
me_doublediamond_008.update()
me_doublediamond_009 = bpy.data.meshes.new('Doublediamond.009')
me_doublediamond_009.from_pydata([(-9.958e-05, 6.009e-06, -6.032e-05), (-9.958e-05, 0.3592, 1.27), (0.3591, 6.009e-06, 1.27), (-9.958e-05, -0.3592, 1.27), (-9.958e-05, 6.009e-06, 2.54), (-0.3593, 6.009e-06, 1.27)], [], [(0, 1, 2), (3, 4, 5), (0, 3, 5), (1, 4, 2), (2, 4, 3), (1, 0, 5), (4, 1, 5), (0, 2, 3)])
me_doublediamond_009.use_remesh_preserve_volume = False
me_doublediamond_009.use_remesh_preserve_attributes = False
me_doublediamond_009.use_mirror_vertex_groups = False
me_doublediamond_009.update()
me_doublediamond_010 = bpy.data.meshes.new('Doublediamond.010')
me_doublediamond_010.from_pydata([(0.0006848, 0.005979, -2.564), (0.0006848, 0.3652, -1.294), (0.3599, 0.005979, -1.294), (0.0006848, -0.3532, -1.294), (0.0006848, 0.005979, -0.02378), (-0.3585, 0.005979, -1.294)], [], [(0, 1, 2), (3, 4, 5), (0, 3, 5), (1, 4, 2), (2, 4, 3), (1, 0, 5), (4, 1, 5), (0, 2, 3)])
me_doublediamond_010.use_remesh_preserve_volume = False
me_doublediamond_010.use_remesh_preserve_attributes = False
me_doublediamond_010.use_mirror_vertex_groups = False
me_doublediamond_010.update()
me_doublediamond_011 = bpy.data.meshes.new('Doublediamond.011')
me_doublediamond_011.from_pydata([(-0.005886, 0.01068, 0.02429), (-0.005886, 0.01068, 2.564), (-0.3651, 0.01068, 1.294), (-0.005886, -0.3485, 1.294), (0.3533, 0.01068, 1.294), (-0.005886, 0.3699, 1.294)], [], [(1, 2, 3), (1, 4, 5), (4, 0, 5), (2, 0, 3), (2, 1, 5), (1, 3, 4), (3, 0, 4), (0, 2, 5)])
me_doublediamond_011.use_remesh_preserve_volume = False
me_doublediamond_011.use_remesh_preserve_attributes = False
me_doublediamond_011.use_mirror_vertex_groups = False
me_doublediamond_011.update()
me_doublediamond_012 = bpy.data.meshes.new('Doublediamond.012')
me_doublediamond_012.from_pydata([(-0.005886, 0.01068, 0.02429), (-0.005886, 0.01068, 2.564), (-0.3651, 0.01068, 1.294), (-0.005886, -0.3485, 1.294), (0.3533, 0.01068, 1.294), (-0.005886, 0.3699, 1.294)], [], [(1, 2, 3), (1, 4, 5), (4, 0, 5), (2, 0, 3), (2, 1, 5), (1, 3, 4), (3, 0, 4), (0, 2, 5)])
me_doublediamond_012.use_remesh_preserve_volume = False
me_doublediamond_012.use_remesh_preserve_attributes = False
me_doublediamond_012.use_mirror_vertex_groups = False
me_doublediamond_012.update()
me_doublediamond_013 = bpy.data.meshes.new('Doublediamond.013')
me_doublediamond_013.from_pydata([(-0.005886, 0.01068, 0.02429), (-0.005886, 0.01068, 2.564), (-0.3651, 0.01068, 1.294), (-0.005886, -0.3485, 1.294), (0.3533, 0.01068, 1.294), (-0.005886, 0.3699, 1.294)], [], [(1, 2, 3), (1, 4, 5), (4, 0, 5), (2, 0, 3), (2, 1, 5), (1, 3, 4), (3, 0, 4), (0, 2, 5)])
me_doublediamond_013.use_remesh_preserve_volume = False
me_doublediamond_013.use_remesh_preserve_attributes = False
me_doublediamond_013.use_mirror_vertex_groups = False
me_doublediamond_013.update()
me_doublediamond_014 = bpy.data.meshes.new('Doublediamond.014')
me_doublediamond_014.from_pydata([(-0.005886, 0.01068, 0.02429), (-0.005886, 0.01068, 2.564), (-0.3651, 0.01068, 1.294), (-0.005886, -0.3485, 1.294), (0.3533, 0.01068, 1.294), (-0.005886, 0.3699, 1.294)], [], [(1, 2, 3), (1, 4, 5), (4, 0, 5), (2, 0, 3), (2, 1, 5), (1, 3, 4), (3, 0, 4), (0, 2, 5)])
me_doublediamond_014.use_remesh_preserve_volume = False
me_doublediamond_014.use_remesh_preserve_attributes = False
me_doublediamond_014.use_mirror_vertex_groups = False
me_doublediamond_014.update()
me_doublediamond_015 = bpy.data.meshes.new('Doublediamond.015')
me_doublediamond_015.from_pydata([(-0.005886, 0.01068, 0.02429), (-0.005886, 0.01068, 2.564), (-0.3651, 0.01068, 1.294), (-0.005886, -0.3485, 1.294), (0.3533, 0.01068, 1.294), (-0.005886, 0.3699, 1.294)], [], [(1, 2, 3), (1, 4, 5), (4, 0, 5), (2, 0, 3), (2, 1, 5), (1, 3, 4), (3, 0, 4), (0, 2, 5)])
me_doublediamond_015.use_remesh_preserve_volume = False
me_doublediamond_015.use_remesh_preserve_attributes = False
me_doublediamond_015.use_mirror_vertex_groups = False
me_doublediamond_015.update()

# ---- objects
ob_base_002 = bpy.data.objects.new('Base.002', me_base_002)
ob_base_001 = bpy.data.objects.new('Base.001', me_base_001)
ob_doublediamond_007 = bpy.data.objects.new('Doublediamond.007', me_doublediamond_007)
ob_doublediamond_005 = bpy.data.objects.new('Doublediamond.005', me_doublediamond_005)
ob_doublediamond_002 = bpy.data.objects.new('Doublediamond.002', me_doublediamond_002)
ob_pyramid = bpy.data.objects.new('Pyramid', me_pyramid)
ob_base = bpy.data.objects.new('Base', me_base)
ob_spiderhelmet_013 = bpy.data.objects.new('Spiderhelmet.013', me_spiderhelmet_013)
ob_spiderhelmet_012 = bpy.data.objects.new('Spiderhelmet.012', me_spiderhelmet_012)
ob_spiderhelmet_011 = bpy.data.objects.new('Spiderhelmet.011', me_spiderhelmet_011)
ob_spiderhelmet_010 = bpy.data.objects.new('Spiderhelmet.010', me_spiderhelmet_010)
ob_spiderhelmet_009 = bpy.data.objects.new('Spiderhelmet.009', me_spiderhelmet_009)
ob_spiderhelmet_008 = bpy.data.objects.new('Spiderhelmet.008', me_spiderhelmet_008)
ob_spiderhelmet_007 = bpy.data.objects.new('Spiderhelmet.007', me_spiderhelmet_007)
ob_spiderhelmet_006 = bpy.data.objects.new('Spiderhelmet.006', me_spiderhelmet_006)
ob_spiderhelmet_005 = bpy.data.objects.new('Spiderhelmet.005', me_spiderhelmet_005)
ob_spiderhelmet_004 = bpy.data.objects.new('Spiderhelmet.004', me_spiderhelmet_004)
ob_spiderhelmet_003 = bpy.data.objects.new('Spiderhelmet.003', me_spiderhelmet_003)
ob_spiderhelmet_002 = bpy.data.objects.new('Spiderhelmet.002', me_spiderhelmet_002)
ob_spiderhelmet_001 = bpy.data.objects.new('Spiderhelmet.001', me_spiderhelmet_001)
ob_spiderhelmet = bpy.data.objects.new('Spiderhelmet', me_spiderhelmet)
ob_pyramid_001 = bpy.data.objects.new('Pyramid.001', me_pyramid_001)
ob_pyramid_002 = bpy.data.objects.new('Pyramid.002', me_pyramid_002)
ob_pyramid_003 = bpy.data.objects.new('Pyramid.003', me_pyramid_005)
ob_pyramid_004 = bpy.data.objects.new('Pyramid.004', me_pyramid_006)
ob_doublediamond_004 = bpy.data.objects.new('Doublediamond.004', me_doublediamond_004)
ob_doublediamond_000 = bpy.data.objects.new('Doublediamond.000', me_doublediamond_008)
ob_doublediamond_001 = bpy.data.objects.new('Doublediamond.001', me_doublediamond_009)
ob_doublediamond_003 = bpy.data.objects.new('Doublediamond.003', me_doublediamond_010)
ob_doublediamond_006 = bpy.data.objects.new('Doublediamond.006', me_doublediamond_011)
ob_doublediamond_008 = bpy.data.objects.new('Doublediamond.008', me_doublediamond_012)
ob_doublediamond_009 = bpy.data.objects.new('Doublediamond.009', me_doublediamond_013)
ob_doublediamond_010 = bpy.data.objects.new('Doublediamond.010', me_doublediamond_014)
ob_doublediamond_011 = bpy.data.objects.new('Doublediamond.011', me_doublediamond_015)

# ---- transforms, parenting, visibility, modifiers, constraints
ob_base_002.location = (-0.0002217, 0.3075, 1.003)
ob_base_002.rotation_euler = (-1.571, 0.0, 0.0)
ob_base_002.lineart.crease_threshold = 0.0
ob_base_001.location = (-0.0002217, 0.3075, 1.003)
ob_base_001.rotation_euler = (-1.571, 0.0, 0.0)
ob_base_001.lineart.crease_threshold = 0.0
ob_doublediamond_007.location = (0.45, 0.45, 0.5995)
ob_doublediamond_007.rotation_euler = (-0.004328, 2.789, 0.0)
ob_doublediamond_007.scale = (0.25, 0.25, 0.25)
ob_doublediamond_007.lineart.crease_threshold = 0.0
ob_doublediamond_005.location = (-0.45, -0.45, 0.5995)
ob_doublediamond_005.rotation_euler = (-0.004328, 0.3352, 0.0)
ob_doublediamond_005.scale = (0.25, 0.25, 0.25)
ob_doublediamond_005.lineart.crease_threshold = 0.0
ob_doublediamond_002.location = (-0.45, 0.45, 0.5995)
ob_doublediamond_002.rotation_euler = (0.004328, 0.3352, 0.0)
ob_doublediamond_002.scale = (0.25, 0.25, 0.25)
ob_doublediamond_002.lineart.crease_threshold = 0.0
ob_pyramid.location = (0.0, 0.0, 0.7065)
ob_pyramid.rotation_euler = (0.0, 1.571, 0.0)
ob_pyramid.scale = (0.1, 0.25, 0.25)
ob_pyramid.lineart.crease_threshold = 0.0
ob_base.location = (-0.0002217, 0.3075, 1.003)
ob_base.rotation_euler = (-1.571, 0.0, 0.0)
ob_base.lineart.crease_threshold = 0.0
ob_spiderhelmet_013.location = (0.0, -0.001205, 1.047)
ob_spiderhelmet_013.rotation_euler = (-1.566, 0.0, 0.0)
ob_spiderhelmet_013.lineart.crease_threshold = 0.0
ob_spiderhelmet_012.location = (0.0, -0.001205, 1.047)
ob_spiderhelmet_012.rotation_euler = (-1.566, 0.0, 0.0)
ob_spiderhelmet_012.lineart.crease_threshold = 0.0
ob_spiderhelmet_011.location = (0.0, -0.001205, 1.047)
ob_spiderhelmet_011.rotation_euler = (-1.566, 0.0, 0.0)
ob_spiderhelmet_011.lineart.crease_threshold = 0.0
ob_spiderhelmet_010.location = (0.0, -0.001205, 1.047)
ob_spiderhelmet_010.rotation_euler = (-1.566, 0.0, 0.0)
ob_spiderhelmet_010.lineart.crease_threshold = 0.0
ob_spiderhelmet_009.location = (0.0, -0.001205, 1.047)
ob_spiderhelmet_009.rotation_euler = (-1.566, 0.0, 0.0)
ob_spiderhelmet_009.lineart.crease_threshold = 0.0
ob_spiderhelmet_008.location = (0.0, -0.001205, 1.047)
ob_spiderhelmet_008.rotation_euler = (-1.566, 0.0, 0.0)
ob_spiderhelmet_008.lineart.crease_threshold = 0.0
ob_spiderhelmet_007.location = (0.0, -0.001205, 1.047)
ob_spiderhelmet_007.rotation_euler = (-1.566, 0.0, 0.0)
ob_spiderhelmet_007.lineart.crease_threshold = 0.0
ob_spiderhelmet_006.location = (0.0, -0.001205, 1.047)
ob_spiderhelmet_006.rotation_euler = (-1.566, 0.0, 0.0)
ob_spiderhelmet_006.lineart.crease_threshold = 0.0
ob_spiderhelmet_005.location = (0.0, -0.001205, 1.047)
ob_spiderhelmet_005.rotation_euler = (-1.566, 0.0, 0.0)
ob_spiderhelmet_005.lineart.crease_threshold = 0.0
ob_spiderhelmet_004.location = (0.0, -0.001205, 1.047)
ob_spiderhelmet_004.rotation_euler = (-1.566, 0.0, 0.0)
ob_spiderhelmet_004.lineart.crease_threshold = 0.0
ob_spiderhelmet_003.location = (0.0, -0.001205, 1.047)
ob_spiderhelmet_003.rotation_euler = (-1.566, 0.0, 0.0)
ob_spiderhelmet_003.lineart.crease_threshold = 0.0
ob_spiderhelmet_002.location = (0.0, -0.001205, 1.047)
ob_spiderhelmet_002.rotation_euler = (-1.566, 0.0, 0.0)
ob_spiderhelmet_002.lineart.crease_threshold = 0.0
ob_spiderhelmet_001.location = (0.0, -0.001205, 1.047)
ob_spiderhelmet_001.rotation_euler = (-1.566, 0.0, 0.0)
ob_spiderhelmet_001.lineart.crease_threshold = 0.0
ob_spiderhelmet.location = (0.0, -0.001205, 1.047)
ob_spiderhelmet.rotation_euler = (-1.566, 0.0, 0.0)
ob_spiderhelmet.lineart.crease_threshold = 0.0
ob_pyramid_001.location = (1.207e-05, -1.214e-06, 0.5315)
ob_pyramid_001.rotation_euler = (-0.0, 3.142, 0.002266)
ob_pyramid_001.scale = (0.1, 0.25, 0.25)
ob_pyramid_001.lineart.crease_threshold = 0.0
ob_pyramid_002.location = (1.207e-05, -1.214e-06, 0.5315)
ob_pyramid_002.rotation_euler = (0.0, -0.0, 1.573)
ob_pyramid_002.scale = (0.1, 0.25, 0.25)
ob_pyramid_002.lineart.crease_threshold = 0.0
ob_pyramid_003.location = (1.207e-05, -1.214e-06, 0.5315)
ob_pyramid_003.rotation_euler = (0.0, -0.0, 0.002266)
ob_pyramid_003.scale = (0.1, 0.25, 0.25)
ob_pyramid_003.lineart.crease_threshold = 0.0
ob_pyramid_004.location = (1.207e-05, -1.214e-06, 0.5315)
ob_pyramid_004.rotation_euler = (0.0, 3.142, 1.573)
ob_pyramid_004.scale = (0.1, 0.25, 0.25)
ob_pyramid_004.lineart.crease_threshold = 0.0
ob_doublediamond_004.location = (0.45, -0.45, 0.5995)
ob_doublediamond_004.rotation_euler = (0.004328, 2.789, 0.0)
ob_doublediamond_004.scale = (0.25, 0.25, 0.25)
ob_doublediamond_004.lineart.crease_threshold = 0.0
ob_doublediamond_000.location = (1.205e-05, -1.235e-06, 0.5995)
ob_doublediamond_000.rotation_euler = (0.7854, 1.571, 0.0)
ob_doublediamond_000.scale = (0.25, 0.25, 0.25)
ob_doublediamond_000.lineart.crease_threshold = 0.0
ob_doublediamond_001.location = (1.209e-05, -1.192e-06, 0.5995)
ob_doublediamond_001.rotation_euler = (0.7854, 1.571, 0.0)
ob_doublediamond_001.scale = (0.25, 0.25, 0.25)
ob_doublediamond_001.lineart.crease_threshold = 0.0
ob_doublediamond_003.location = (1.205e-05, -1.235e-06, 0.5995)
ob_doublediamond_003.rotation_euler = (-0.7854, 1.571, 0.0)
ob_doublediamond_003.scale = (0.25, 0.25, 0.25)
ob_doublediamond_003.lineart.crease_threshold = 0.0
ob_doublediamond_006.location = (1.209e-05, -1.192e-06, 0.5995)
ob_doublediamond_006.rotation_euler = (-0.7854, 1.571, 0.0)
ob_doublediamond_006.scale = (0.25, 0.25, 0.25)
ob_doublediamond_006.lineart.crease_threshold = 0.0
ob_doublediamond_008.location = (0.0, 0.0, 0.5995)
ob_doublediamond_008.rotation_euler = (2.065e-05, 1.571, 0.0)
ob_doublediamond_008.scale = (0.25, 0.25, 0.25)
ob_doublediamond_008.lineart.crease_threshold = 0.0
ob_doublediamond_009.location = (0.64, 0.0, 0.5995)
ob_doublediamond_009.rotation_euler = (2.065e-05, 2.789, 0.0)
ob_doublediamond_009.scale = (0.25, 0.25, 0.25)
ob_doublediamond_009.lineart.crease_threshold = 0.0
ob_doublediamond_010.location = (-0.6457, 0.0, 0.5995)
ob_doublediamond_010.rotation_euler = (2.065e-05, -2.789, 0.0)
ob_doublediamond_010.scale = (0.25, 0.25, 0.25)
ob_doublediamond_010.lineart.crease_threshold = 0.0
ob_doublediamond_011.location = (-0.005664, 0.0, 0.5995)
ob_doublediamond_011.rotation_euler = (2.065e-05, -1.571, 0.0)
ob_doublediamond_011.scale = (0.25, 0.25, 0.25)
ob_doublediamond_011.lineart.crease_threshold = 0.0

# ---- collection membership
col_collection_1.objects.link(ob_base_002)
col_collection_1.objects.link(ob_base_001)
col_collection_1.objects.link(ob_doublediamond_007)
col_collection_1.objects.link(ob_doublediamond_005)
col_collection_1.objects.link(ob_doublediamond_002)
col_collection_1.objects.link(ob_pyramid)
col_collection_1.objects.link(ob_base)
col_collection_1.objects.link(ob_spiderhelmet_013)
col_collection_1.objects.link(ob_spiderhelmet_012)
col_collection_1.objects.link(ob_spiderhelmet_011)
col_collection_1.objects.link(ob_spiderhelmet_010)
col_collection_1.objects.link(ob_spiderhelmet_009)
col_collection_1.objects.link(ob_spiderhelmet_008)
col_collection_1.objects.link(ob_spiderhelmet_007)
col_collection_1.objects.link(ob_spiderhelmet_006)
col_collection_1.objects.link(ob_spiderhelmet_005)
col_collection_1.objects.link(ob_spiderhelmet_004)
col_collection_1.objects.link(ob_spiderhelmet_003)
col_collection_1.objects.link(ob_spiderhelmet_002)
col_collection_1.objects.link(ob_spiderhelmet_001)
col_collection_1.objects.link(ob_spiderhelmet)
col_collection_1.objects.link(ob_pyramid_001)
col_collection_1.objects.link(ob_pyramid_002)
col_collection_1.objects.link(ob_pyramid_003)
col_collection_1.objects.link(ob_pyramid_004)
col_collection_1.objects.link(ob_doublediamond_004)
col_collection_1.objects.link(ob_doublediamond_000)
col_collection_1.objects.link(ob_doublediamond_001)
col_collection_1.objects.link(ob_doublediamond_003)
col_collection_1.objects.link(ob_doublediamond_006)
col_collection_1.objects.link(ob_doublediamond_008)
col_collection_1.objects.link(ob_doublediamond_009)
col_collection_1.objects.link(ob_doublediamond_010)
col_collection_1.objects.link(ob_doublediamond_011)

# ---- scene / render settings (as saved in the file)
scene.frame_start = 155; scene.frame_end = 160; scene.frame_set(159)
scene.render.engine = 'BLENDER_EEVEE_NEXT'
scene.render.resolution_percentage = 50
scene.render.dither_intensity = 0.0
scene.cycles.use_denoising = False
scene.cycles.samples = 128
scene.cycles.sampling_pattern = 'TABULATED_SOBOL'
scene.cycles.light_sampling_threshold = 0.0
scene.cycles.use_adaptive_sampling = False
scene.cycles.use_light_tree = False
scene.cycles.blur_glossy = 0.0
scene.cycles.sample_clamp_indirect = 0.0
scene.view_settings.view_transform = 'Standard'
bpy.context.view_layer.update()

# ---- added for rendering (the .blend has no active camera and no usable light): camera, sun
cam_auto = bpy.data.cameras.new('AutoCamera')
cam_auto.lens = 50.0
cam_auto.sensor_width = 36.0
cam_auto.clip_end = 1000.0
ob_auto_camera = bpy.data.objects.new('AutoCamera', cam_auto)
scene.collection.objects.link(ob_auto_camera)
ob_auto_camera.location = (2.37742, -2.8533, 2.54313)
ob_auto_camera.rotation_euler = (1.09748, -7.21219e-08, 0.694738)
scene.camera = ob_auto_camera
light_auto_sun = bpy.data.lights.new('AutoSun', 'SUN')
light_auto_sun.energy = 3.0
light_auto_sun.angle = 0.0523599
ob_auto_sun = bpy.data.objects.new('AutoSun', light_auto_sun)
scene.collection.objects.link(ob_auto_sun)
ob_auto_sun.rotation_euler = (0.872665, 0.174533, 0.523599)
bpy.context.view_layer.update()
